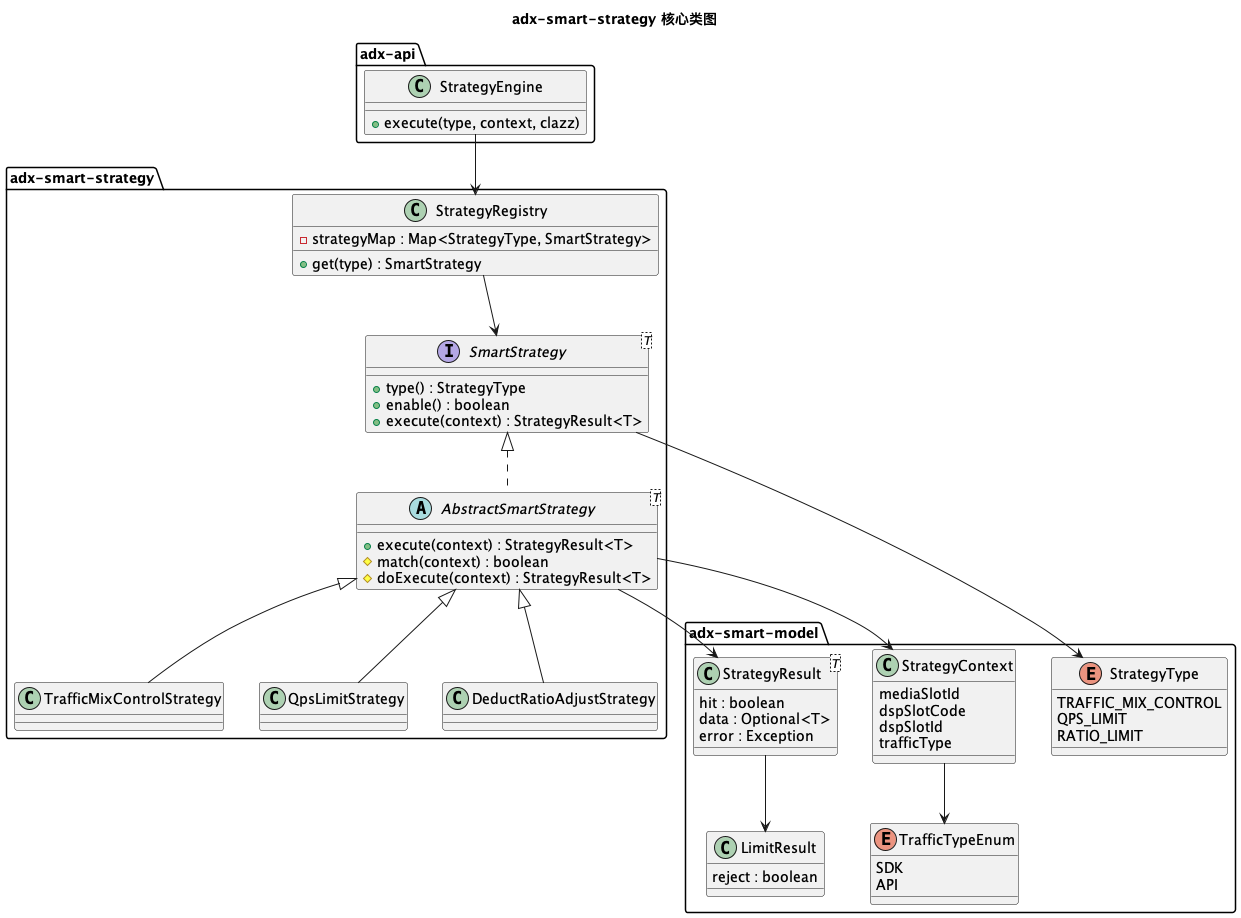

The diagram above was rendered by PlantUML. Its source (embedded in the PNG):
@startuml
title adx-smart-strategy 核心类图

package "adx-api" {
    class StrategyEngine {
        + execute(type, context, clazz)
    }
}

package "adx-smart-strategy" {

    interface SmartStrategy<T> {
        + type() : StrategyType
        + enable() : boolean
        + execute(context) : StrategyResult<T>
    }

    abstract class AbstractSmartStrategy<T> {
        + execute(context) : StrategyResult<T>
        # match(context) : boolean
        # doExecute(context) : StrategyResult<T>
    }

    class TrafficMixControlStrategy {
    }

      class QpsLimitStrategy {
        }

          class DeductRatioAdjustStrategy {
                }

    class StrategyRegistry {
        - strategyMap : Map<StrategyType, SmartStrategy>
        + get(type) : SmartStrategy
    }
}

package "adx-smart-model" {

    class StrategyContext {
        mediaSlotId
        dspSlotCode
        dspSlotId
        trafficType
    }

    class StrategyResult<T> {
        hit : boolean
        data : Optional<T>
        error : Exception
    }

    class LimitResult {
        reject : boolean
    }

    enum StrategyType {
        TRAFFIC_MIX_CONTROL
        QPS_LIMIT
        RATIO_LIMIT
    }

    enum TrafficTypeEnum {
        SDK
        API
    }
}

StrategyEngine --> StrategyRegistry
StrategyRegistry --> SmartStrategy
SmartStrategy <|.. AbstractSmartStrategy
AbstractSmartStrategy <|-- TrafficMixControlStrategy
AbstractSmartStrategy <|-- QpsLimitStrategy
AbstractSmartStrategy <|-- DeductRatioAdjustStrategy

AbstractSmartStrategy --> StrategyContext
AbstractSmartStrategy --> StrategyResult
StrategyResult --> LimitResult

SmartStrategy --> StrategyType
StrategyContext --> TrafficTypeEnum

@enduml